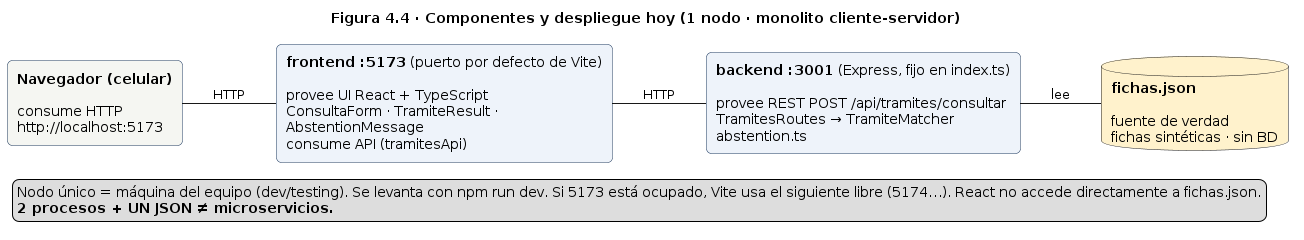

The diagram above was rendered by PlantUML. Its source (embedded in the PNG):
@startuml
title Figura 4.4 · Componentes y despliegue hoy (1 nodo · monolito cliente-servidor)
left to right direction
skinparam rectangle {
  BorderColor #1F3A5F
  RoundCorner 10
}

rectangle "**Navegador (celular)**\n\nconsume HTTP\nhttp://localhost:5173" as NAV #F5F6F2

rectangle "**frontend :5173** (puerto por defecto de Vite)\n\nprovee UI React + TypeScript\nConsultaForm · TramiteResult ·\nAbstentionMessage\nconsume API (tramitesApi)" as FE #EEF3FA

rectangle "**backend :3001** (Express, fijo en index.ts)\n\nprovee REST POST /api/tramites/consultar\nTramitesRoutes → TramiteMatcher\nabstention.ts" as BE #EEF3FA

database "**fichas.json**\n\nfuente de verdad\nfichas sintéticas · sin BD" as J #FFF2CC

NAV -- FE : HTTP
FE -- BE : HTTP
BE -- J : lee

legend bottom left
  Nodo único = máquina del equipo (dev/testing). Se levanta con npm run dev. Si 5173 está ocupado, Vite usa el siguiente libre (5174…). React no accede directamente a fichas.json.
  **2 procesos + UN JSON ≠ microservicios.**
endlegend
@enduml